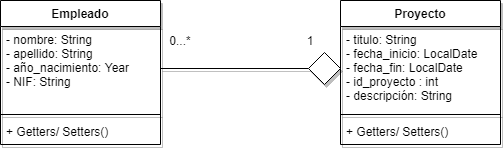

The diagram above was exported from draw.io. Its source (the exported page's mxGraphModel, read from the mxfile embedded in the PNG):
<mxGraphModel dx="1422" dy="802" grid="1" gridSize="10" guides="1" tooltips="1" connect="1" arrows="1" fold="1" page="1" pageScale="1" pageWidth="827" pageHeight="1169" math="0" shadow="0">
  <root>
    <mxCell id="0" />
    <mxCell id="1" parent="0" />
    <mxCell id="c4sksMLFzSTD9pJ94NJr-5" value="Proyecto" style="swimlane;fontStyle=1;align=center;verticalAlign=top;childLayout=stackLayout;horizontal=1;startSize=26;horizontalStack=0;resizeParent=1;resizeParentMax=0;resizeLast=0;collapsible=1;marginBottom=0;shadow=1;" vertex="1" parent="1">
      <mxGeometry x="520" y="290" width="160" height="144" as="geometry" />
    </mxCell>
    <mxCell id="c4sksMLFzSTD9pJ94NJr-6" value="- titulo: String&#10;- fecha_inicio: LocalDate&#10;- fecha_fin: LocalDate&#10;- id_proyecto : int&#10;- descripción: String" style="text;strokeColor=none;fillColor=none;align=left;verticalAlign=top;spacingLeft=4;spacingRight=4;overflow=hidden;rotatable=0;points=[[0,0.5],[1,0.5]];portConstraint=eastwest;shadow=1;" vertex="1" parent="c4sksMLFzSTD9pJ94NJr-5">
      <mxGeometry y="26" width="160" height="84" as="geometry" />
    </mxCell>
    <mxCell id="c4sksMLFzSTD9pJ94NJr-7" value="" style="line;strokeWidth=1;fillColor=none;align=left;verticalAlign=middle;spacingTop=-1;spacingLeft=3;spacingRight=3;rotatable=0;labelPosition=right;points=[];portConstraint=eastwest;shadow=1;" vertex="1" parent="c4sksMLFzSTD9pJ94NJr-5">
      <mxGeometry y="110" width="160" height="8" as="geometry" />
    </mxCell>
    <mxCell id="c4sksMLFzSTD9pJ94NJr-8" value="+ Getters/ Setters()" style="text;strokeColor=none;fillColor=none;align=left;verticalAlign=top;spacingLeft=4;spacingRight=4;overflow=hidden;rotatable=0;points=[[0,0.5],[1,0.5]];portConstraint=eastwest;shadow=1;" vertex="1" parent="c4sksMLFzSTD9pJ94NJr-5">
      <mxGeometry y="118" width="160" height="26" as="geometry" />
    </mxCell>
    <mxCell id="c4sksMLFzSTD9pJ94NJr-1" value="Empleado&#10;" style="swimlane;fontStyle=1;align=center;verticalAlign=top;childLayout=stackLayout;horizontal=1;startSize=26;horizontalStack=0;resizeParent=1;resizeParentMax=0;resizeLast=0;collapsible=1;marginBottom=0;shadow=1;" vertex="1" parent="1">
      <mxGeometry x="180" y="290" width="160" height="144" as="geometry" />
    </mxCell>
    <mxCell id="c4sksMLFzSTD9pJ94NJr-2" value="- nombre: String&#10;- apellido: String&#10;- año_nacimiento: Year&#10;- NIF: String" style="text;strokeColor=none;fillColor=none;align=left;verticalAlign=top;spacingLeft=4;spacingRight=4;overflow=hidden;rotatable=0;points=[[0,0.5],[1,0.5]];portConstraint=eastwest;shadow=1;" vertex="1" parent="c4sksMLFzSTD9pJ94NJr-1">
      <mxGeometry y="26" width="160" height="84" as="geometry" />
    </mxCell>
    <mxCell id="c4sksMLFzSTD9pJ94NJr-3" value="" style="line;strokeWidth=1;fillColor=none;align=left;verticalAlign=middle;spacingTop=-1;spacingLeft=3;spacingRight=3;rotatable=0;labelPosition=right;points=[];portConstraint=eastwest;shadow=1;" vertex="1" parent="c4sksMLFzSTD9pJ94NJr-1">
      <mxGeometry y="110" width="160" height="8" as="geometry" />
    </mxCell>
    <mxCell id="c4sksMLFzSTD9pJ94NJr-4" value="+ Getters/ Setters()" style="text;strokeColor=none;fillColor=none;align=left;verticalAlign=top;spacingLeft=4;spacingRight=4;overflow=hidden;rotatable=0;points=[[0,0.5],[1,0.5]];portConstraint=eastwest;shadow=1;" vertex="1" parent="c4sksMLFzSTD9pJ94NJr-1">
      <mxGeometry y="118" width="160" height="26" as="geometry" />
    </mxCell>
    <mxCell id="c4sksMLFzSTD9pJ94NJr-9" value="" style="endArrow=none;html=1;exitX=1;exitY=0.5;exitDx=0;exitDy=0;shadow=1;" edge="1" parent="1" source="c4sksMLFzSTD9pJ94NJr-2" target="c4sksMLFzSTD9pJ94NJr-10">
      <mxGeometry width="50" height="50" relative="1" as="geometry">
        <mxPoint x="420" y="520" as="sourcePoint" />
        <mxPoint x="470" y="470" as="targetPoint" />
      </mxGeometry>
    </mxCell>
    <mxCell id="c4sksMLFzSTD9pJ94NJr-10" value="" style="rhombus;whiteSpace=wrap;html=1;shadow=1;" vertex="1" parent="1">
      <mxGeometry x="488" y="342" width="32" height="32" as="geometry" />
    </mxCell>
    <mxCell id="c4sksMLFzSTD9pJ94NJr-11" value="0...*" style="text;html=1;strokeColor=none;fillColor=none;align=center;verticalAlign=middle;whiteSpace=wrap;rounded=0;shadow=1;" vertex="1" parent="1">
      <mxGeometry x="340" y="320" width="40" height="20" as="geometry" />
    </mxCell>
    <mxCell id="c4sksMLFzSTD9pJ94NJr-12" value="1" style="text;html=1;strokeColor=none;fillColor=none;align=center;verticalAlign=middle;whiteSpace=wrap;rounded=0;shadow=1;" vertex="1" parent="1">
      <mxGeometry x="470" y="320" width="40" height="20" as="geometry" />
    </mxCell>
  </root>
</mxGraphModel>